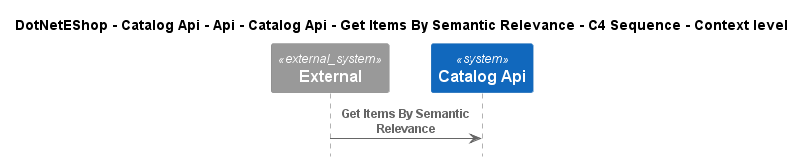

The diagram above was rendered by PlantUML. Its source (embedded in the PNG):
@startuml
!include ..\..\..\..\..\..\..\..\..\.c4s\C4_Sequence.puml

title DotNetEShop - Catalog Api - Api - Catalog Api - Get Items By Semantic Relevance - C4 Sequence - Context level

System_Ext(C4InterFlow.SoftwareSystems.ExternalSystem, "External", "")
System(DotNetEShop.SoftwareSystems.CatalogApi, "Catalog Api", "")

Rel(C4InterFlow.SoftwareSystems.ExternalSystem, DotNetEShop.SoftwareSystems.CatalogApi, "Get Items By Semantic Relevance")


@enduml